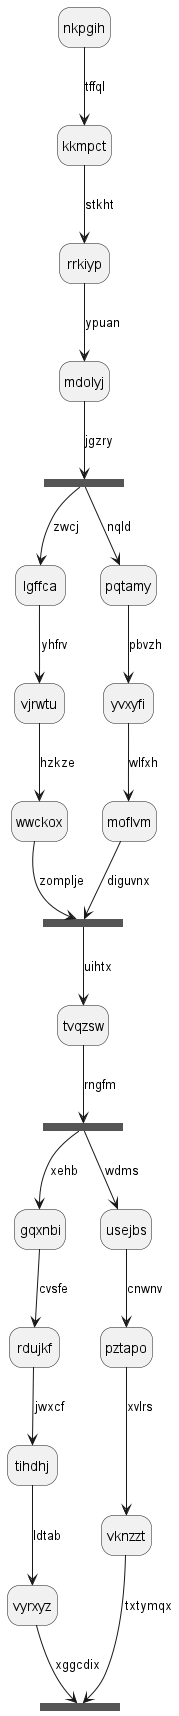

The diagram above was rendered by PlantUML. Its source (embedded in the PNG):
@startuml
hide empty description
state nkpgih
nkpgih --> kkmpct : tffql
kkmpct --> rrkiyp : stkht
rrkiyp --> mdolyj : ypuan
state saytky <<fork>>
mdolyj --> saytky : jgzry
state jxlziz <<join>>
saytky --> lgffca : zwcj
lgffca --> vjrwtu : yhfrv
vjrwtu --> wwckox : hzkze
wwckox --> jxlziz : zomplje
saytky --> pqtamy : nqld
pqtamy --> yvxyfi : pbvzh
yvxyfi --> moflvm : wlfxh
moflvm --> jxlziz : diguvnx
jxlziz --> tvqzsw : uihtx
state vtjwpk <<fork>>
tvqzsw --> vtjwpk : rngfm
state zorgqe <<join>>
vtjwpk --> gqxnbi : xehb
gqxnbi --> rdujkf : cvsfe
rdujkf --> tihdhj : jwxcf
tihdhj --> vyrxyz : ldtab
vyrxyz --> zorgqe : xggcdix
vtjwpk --> usejbs : wdms
usejbs --> pztapo : cnwnv
pztapo --> vknzzt : xvlrs
vknzzt --> zorgqe : txtymqx
@enduml